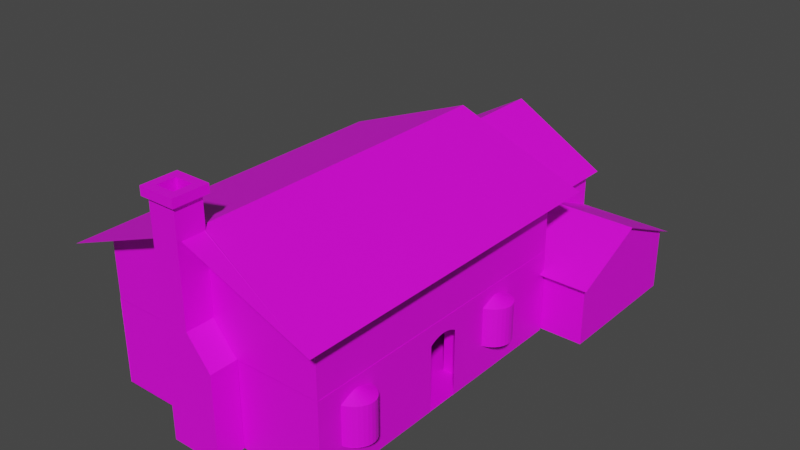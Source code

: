 # Source: Casa.blend  (saved by Blender 2.91.10; exported with 4.5.12 LTS)
import bpy
from mathutils import Matrix  # noqa: F401  (used for matrix-valued properties, if any)

bpy.ops.wm.read_factory_settings(use_empty=True)
scene = bpy.context.scene
scene.name = 'Scene'

# ---- collections
col_collection = bpy.data.collections.new('Collection'); scene.collection.children.link(col_collection)

# ---- images (referenced by path relative to the original .blend; pixels are not part of the script)
import os
ASSET_DIR = os.environ.get("B2B_ASSET_DIR", "")  # directory of the original .blend (textures are referenced by path, not embedded)
HERE = os.path.dirname(os.path.abspath(__file__))  # packed textures are extracted next to this script under _unpacked/

def load_image(name, relpath, width, height, colorspace="sRGB"):
    """Load a texture the original file referenced (path relative to the .blend, or extracted next to this script)."""
    p = next((c for c in (os.path.join(HERE, relpath), os.path.join(ASSET_DIR, relpath)) if relpath and os.path.exists(c)), "")
    if p:
        img = bpy.data.images.load(p, check_existing=True)
        img.name = name
    else:  # same state as the original file: an image datablock whose file is absent (Cycles renders it pink)
        img = bpy.data.images.new(name, width, height)
        img.source = "FILE"
        img.filepath = "//" + (relpath or name)
    img.colorspace_settings.name = colorspace
    return img
img_texturacasa_png = load_image('TexturaCasa.png', 'Texturas/TexturaCasa.png', 1024, 1024, 'sRGB')

# ---- materials (node trees are filled in below, after node groups)
mat_casa = bpy.data.materials.new('Casa')
mat_casa.use_transparent_shadow = False

# ---- material node trees
mat_casa.use_nodes = True; mat_casa.node_tree.nodes.clear()
_N = mat_casa.node_tree.nodes; _L = mat_casa.node_tree.links
n0 = _N.new('ShaderNodeBsdfPrincipled'); n0.name = 'Principled BSDF'; n0.location = (10, 300)
n0.distribution = 'GGX'
n0.subsurface_method = 'BURLEY'
n0.inputs[3].default_value = 1.45
n0.inputs[27].default_value = (0.0, 0.0, 0.0, 1.0)
n0.inputs[28].default_value = 1.0
n1 = _N.new('ShaderNodeOutputMaterial'); n1.name = 'Material Output'; n1.location = (300, 300)
n2 = _N.new('ShaderNodeTexImage'); n2.name = 'Imagen'; n2.location = (-281, 281)
n2.image = img_texturacasa_png
_L.new(n0.outputs[0], n1.inputs[0])
_L.new(n2.outputs[0], n0.inputs[0])
n1.is_active_output = True

# ---- world
world_world = bpy.data.worlds.new('World'); scene.world = world_world
world_world.use_nodes = True; world_world.node_tree.nodes.clear()
_N = world_world.node_tree.nodes; _L = world_world.node_tree.links
n0 = _N.new('ShaderNodeOutputWorld'); n0.name = 'World Output'; n0.location = (300, 300)
n1 = _N.new('ShaderNodeBackground'); n1.name = 'Background'; n1.location = (10, 300)
n1.inputs[0].default_value = (0.05088, 0.05088, 0.05088, 1.0)
_L.new(n1.outputs[0], n0.inputs[0])
n0.is_active_output = True
world_world.color = (0.05088, 0.05088, 0.05088)
world_world.use_sun_shadow = False
world_world.sun_shadow_jitter_overblur = 0.0

# ---- meshes
me_cubo = bpy.data.meshes.new('Cubo')
me_cubo.from_pydata([(3.483, -6.706, 1.035), (3.483, -6.706, 12.24), (-8.068, -6.706, 1.035), (-8.068, -6.706, 12.24), (3.483, 32.87, 1.035), (3.483, 32.87, 12.24), (-8.068, 32.87, 1.035), (-8.068, 32.87, 12.24), (-8.065, -6.696, 12.08), (3.482, -6.696, 12.08), (-8.065, 32.87, 12.08), (3.482, 32.87, 12.08), (-8.065, 32.87, 19.92), (-8.065, -6.696, 19.92), (3.482, -6.696, 19.92), (3.482, 32.87, 19.92), (-2.292, -6.696, 12.08), (-2.292, 32.87, 12.08), (-2.292, -6.696, 26.3), (-2.292, 32.87, 25.67), (-8.961, 35.93, 19.62), (-8.961, -9.763, 19.62), (4.378, -9.763, 19.62), (4.378, 35.93, 19.62), (-2.292, -9.763, 26.26), (-2.292, 35.93, 26.26), (-3.416, -10.3, 0.9717), (-3.416, -10.3, 31.06), (-3.416, -6.708, 0.9717), (-3.416, -6.708, 31.06), (-2.015, -10.3, 0.9717), (-2.015, -10.3, 31.06), (-2.015, -6.708, 1.112), (-2.015, -6.708, 31.06), (-3.18, -9.691, 31.06), (-3.18, -7.313, 31.06), (-2.251, -9.691, 31.06), (-2.251, -7.313, 31.06), (-3.18, -9.691, 11.26), (-3.18, -7.313, 10.73), (-2.251, -9.691, 11.26), (-2.251, -7.313, 10.73), (-3.416, -10.3, 16.02), (-3.416, -6.708, 16.02), (-2.015, -6.708, 16.02), (-2.015, -10.3, 16.02), (-2.009, -6.708, 16.02), (-0.812, -6.708, 0.9717), (-0.812, -10.3, 0.9717), (-2.009, -10.3, 16.02), (-3.416, -6.708, 8.494), (-2.015, -7.482, 7.025), (-2.015, -10.3, 8.494), (-3.416, -10.3, 8.494), (-0.812, -6.708, 8.494), (-0.812, -10.3, 8.494), (-3.416, -10.3, 12.26), (-3.416, -6.708, 12.26), (-2.015, -7.482, 10.0), (-2.015, -10.3, 12.26), (-0.812, -6.708, 12.26), (-0.812, -10.3, 12.26), (-2.292, -9.268, 26.26), (-2.292, -7.284, 26.26), (-2.208, -9.289, 26.18), (-2.223, -7.272, 26.2), (-3.48, -7.264, 25.08), (-3.476, -9.297, 25.09), (-2.292, -7.27, 25.78), (-8.038, 18.35, 1.038), (-2.292, -9.256, 26.17), (3.472, 18.35, 18.13), (-8.038, 18.35, 18.13), (-2.208, -7.247, 25.69), (-2.208, -7.291, 25.7), (-2.214, -9.279, 26.09), (-3.611, -10.8, 31.06), (-3.611, -6.208, 31.06), (-1.82, -10.8, 31.06), (-1.82, -6.208, 31.06), (-3.611, -10.8, 31.06), (-3.611, -6.208, 31.06), (-1.82, -10.8, 31.06), (-1.82, -6.208, 31.06), (-3.611, -10.8, 29.96), (-3.611, -6.208, 29.96), (-1.82, -10.8, 29.96), (-1.82, -6.208, 29.96), (-3.4, -9.708, 29.96), (-3.4, -6.199, 29.96), (-2.031, -10.26, 29.96), (-2.031, -6.748, 29.96), (4.255, -0.2302, 5.008), (4.255, -0.2302, 10.01), (4.303, -0.7065, 5.008), (4.303, -0.7065, 10.01), (4.304, -1.2, 5.008), (4.304, -1.2, 10.01), (4.26, -1.69, 5.008), (4.26, -1.69, 10.01), (4.171, -2.16, 5.008), (4.171, -2.16, 10.01), (4.042, -2.59, 5.008), (4.042, -2.59, 10.01), (3.878, -2.965, 5.008), (3.878, -2.965, 10.01), (3.684, -3.27, 5.008), (3.684, -3.27, 10.01), (3.671, 1.166, 5.008), (3.671, 1.166, 10.01), (3.866, 0.9227, 5.008), (3.866, 0.9227, 10.01), (4.033, 0.6004, 5.008), (4.033, 0.6004, 10.01), (4.164, 0.211, 5.008), (4.164, 0.211, 10.01), (3.122, -1.16, 11.26), (3.12, -1.164, 11.26), (3.118, -1.166, 11.26), (3.481, -1.494, 10.83), (3.482, -3.479, 10.01), (3.48, -1.159, 10.88), (3.481, -1.714, 10.77), (3.481, -3.479, 5.008), (3.479, -1.008, 10.88), (3.482, -0.4436, 10.77), (3.48, -2.017, 10.66), (3.482, -1.318, 10.86), (3.481, -0.8483, 10.86), (3.479, -2.506, 10.46), (3.479, -0.1405, 10.66), (3.481, -0.6683, 10.83), (3.479, 0.372, 10.44), (3.482, 1.3, 5.008), (3.48, 1.301, 10.01), (3.479, 0.3873, 10.44), (3.48, -0.1375, 10.66), (3.479, 0.2283, 10.5), (3.525, 1.317, 5.01), (3.729, 1.137, 5.01), (3.913, 0.8719, 5.01), (4.067, 0.5306, 5.01), (4.187, 0.1266, 5.01), (4.268, -0.3245, 5.01), (4.307, -0.8053, 5.01), (4.302, -1.297, 5.01), (4.254, -1.782, 5.01), (4.164, -2.24, 5.01), (4.036, -2.655, 5.01), (3.875, -3.009, 5.01), (3.686, -3.291, 5.01), (3.478, -3.488, 5.01), (3.478, 1.336, 5.01), (3.483, 1.064, 5.029), (3.483, 1.068, 9.953), (3.483, 0.2331, 10.41), (3.483, 0.06893, 10.5), (3.483, -0.1965, 10.63), (3.483, -0.5013, 10.76), (3.483, -0.785, 10.84), (3.483, -0.9373, 10.86), (3.483, -1.223, 10.86), (3.483, -1.471, 10.81), (3.483, -1.745, 10.71), (3.483, -2.044, 10.59), (3.483, -2.293, 10.49), (3.483, -2.59, 10.34), (3.483, -3.239, 9.979), (3.483, -3.235, 5.067), (3.478, 25.12, 5.01), (3.478, 20.3, 5.01), (3.686, 20.5, 5.01), (3.875, 20.78, 5.01), (4.036, 21.13, 5.01), (4.164, 21.55, 5.01), (4.254, 22.01, 5.01), (4.302, 22.49, 5.01), (4.307, 22.98, 5.01), (4.268, 23.46, 5.01), (4.187, 23.92, 5.01), (4.26, 22.1, 5.008), (4.067, 24.32, 5.01), (4.304, 22.59, 10.01), (3.913, 24.66, 5.01), (4.304, 22.59, 5.008), (3.729, 24.93, 5.01), (3.525, 25.11, 5.01), (3.479, 24.02, 10.5), (3.48, 23.65, 10.66), (3.479, 24.18, 10.44), (3.48, 25.09, 10.01), (3.482, 25.09, 5.008), (3.479, 24.16, 10.44), (3.481, 23.12, 10.83), (4.303, 23.08, 10.01), (3.479, 21.28, 10.46), (4.303, 23.08, 5.008), (3.481, 22.94, 10.86), (3.482, 22.47, 10.86), (3.48, 21.77, 10.66), (4.255, 23.56, 10.01), (3.482, 23.35, 10.77), (3.479, 22.78, 10.88), (4.255, 23.56, 5.008), (3.481, 20.31, 5.008), (3.481, 22.07, 10.77), (3.48, 22.63, 10.88), (3.482, 20.31, 10.01), (3.481, 22.29, 10.83), (4.164, 24.0, 10.01), (4.164, 24.0, 5.008), (4.033, 24.39, 10.01), (4.033, 24.39, 5.008), (3.866, 24.71, 10.01), (3.866, 24.71, 5.008), (3.671, 24.95, 10.01), (3.671, 24.95, 5.008), (3.684, 20.52, 10.01), (3.684, 20.52, 5.008), (3.878, 20.82, 10.01), (3.878, 20.82, 5.008), (4.042, 21.2, 10.01), (4.042, 21.2, 5.008), (4.171, 21.63, 10.01), (4.171, 21.63, 5.008), (4.26, 22.1, 10.01), (3.483, 25.09, 5.032), (3.483, 25.09, 9.979), (3.483, 24.55, 10.25), (3.483, 24.2, 10.42), (3.483, 23.83, 10.59), (3.483, 23.41, 10.74), (3.483, 23.13, 10.82), (3.483, 22.88, 10.86), (3.483, 22.65, 10.87), (3.483, 22.46, 10.85), (3.483, 22.32, 10.81), (3.483, 22.15, 10.77), (3.483, 21.89, 10.68), (3.483, 21.69, 10.6), (3.483, 21.49, 10.52), (3.483, 21.29, 10.45), (3.483, 20.98, 10.28), (3.483, 20.35, 10.0), (3.483, 20.35, 5.019), (-8.068, 4.755, 1.035), (-8.068, 4.761, 9.625), (-8.068, 5.014, 9.794), (-8.068, 5.591, 10.05), (-8.068, 6.242, 10.23), (-8.068, 6.861, 10.28), (-8.068, 7.53, 10.22), (-8.068, 8.159, 10.04), (-8.068, 8.681, 9.792), (-8.068, 8.927, 1.035), (-8.068, 8.927, 9.635), (-8.068, 20.9, 1.035), (-8.068, 14.91, 1.035), (-8.068, 11.92, 1.035), (-8.068, 13.42, 1.035), (-8.068, 14.16, 1.035), (-8.068, 8.927, 5.335), (-8.038, 9.41, 18.13), (3.472, 9.41, 18.13), (-8.038, 9.41, 1.038), (3.472, 9.41, 1.038), (-2.292, -6.696, 1.044), (-2.292, 32.87, 1.044), (3.483, 14.62, 9.989), (3.483, 11.45, 9.981), (3.483, 10.91, 1.035), (3.483, 15.1, 1.035), (3.483, 10.9, 9.676), (3.483, 11.17, 9.85), (3.483, 14.88, 9.869), (3.483, 15.14, 9.689), (3.483, 11.75, 10.12), (3.483, 12.42, 10.3), (3.483, 13.0, 10.36), (3.483, 13.7, 10.3), (3.483, 14.28, 10.15), (-2.292, -4.036, 1.044), (-2.292, -4.01, 9.851), (-2.292, -3.494, 10.06), (-2.292, -2.33, 10.32), (-2.292, -1.024, 10.49), (-2.292, 0.367, 10.54), (-2.292, 1.663, 10.5), (-2.292, 2.979, 10.34), (-2.292, 4.173, 10.05), (-2.292, 4.689, 9.884), (-2.292, 4.675, 1.044), (1.98, 9.41, 1.038), (-0.7139, 9.41, 1.038), (2.002, 9.41, 10.11), (-0.7199, 9.41, 10.1), (-0.4906, 9.41, 10.31), (1.654, 9.41, 10.39), (2.008, 9.41, 10.4), (0.1389, 9.41, 10.71), (1.472, 9.41, 10.58), (1.009, 9.41, 10.74), (0.5791, 9.41, 10.79), (3.472, 18.35, 1.038), (1.98, 18.35, 1.038), (-0.7139, 18.35, 1.038), (2.002, 18.35, 10.11), (-0.7199, 18.35, 10.1), (-0.4906, 18.35, 10.31), (1.654, 18.35, 10.39), (2.008, 18.35, 10.4), (0.1389, 18.35, 10.71), (1.472, 18.35, 10.58), (1.009, 18.35, 10.74), (0.5791, 18.35, 10.79), (-7.84, 32.85, 1.256), (-7.84, 32.85, 14.3), (-7.84, 52.35, 1.256), (-7.84, 52.35, 14.3), (1.089, 32.85, 1.256), (1.089, 32.85, 14.3), (1.089, 52.35, 1.256), (1.089, 52.35, 14.3), (-3.376, 52.35, 1.256), (-3.376, 52.35, 20.99), (-3.376, 32.85, 1.256), (-3.376, 32.85, 20.99), (-8.269, 31.92, 14.08), (-8.269, 53.29, 14.08), (-3.376, 53.29, 21.42), (1.517, 53.29, 14.08), (1.517, 31.92, 14.08), (-3.376, 31.92, 21.42), (0.298, 51.41, 1.252), (0.298, 51.41, 9.347), (5.699, 51.41, 1.252), (5.699, 51.41, 9.347), (0.298, 32.96, 1.252), (0.298, 32.96, 9.347), (5.699, 32.96, 1.252), (5.699, 32.96, 9.347), (5.699, 42.18, 1.252), (5.699, 42.18, 13.5), (0.298, 42.18, 1.252), (0.03875, 52.29, 9.214), (5.958, 52.29, 9.214), (5.958, 42.18, 13.77), (5.958, 32.07, 9.214), (0.03875, 32.07, 9.214), (0.03875, 42.18, 13.77), (3.493, -6.706, 1.035), (3.493, -6.706, 12.24), (3.493, 32.87, 12.24), (3.493, 32.87, 1.035), (3.493, 15.1, 1.035), (3.493, 1.064, 5.029), (3.493, 1.068, 9.953), (3.493, 0.2331, 10.41), (3.493, 0.06893, 10.5), (3.493, -0.1965, 10.63), (3.493, -0.5013, 10.76), (3.493, -0.785, 10.84), (3.493, -0.9373, 10.86), (3.493, -1.223, 10.86), (3.493, -1.471, 10.81), (3.493, -1.745, 10.71), (3.493, -2.044, 10.59), (3.493, -2.293, 10.49), (3.493, -2.59, 10.34), (3.493, -3.239, 9.979), (3.493, -3.235, 5.067), (3.493, 25.09, 5.032), (3.493, 25.09, 9.979), (3.493, 24.55, 10.25), (3.493, 24.2, 10.42), (3.493, 23.83, 10.59), (3.493, 23.41, 10.74), (3.493, 23.13, 10.82), (3.493, 22.88, 10.86), (3.493, 22.65, 10.87), (3.493, 22.46, 10.85), (3.493, 22.32, 10.81), (3.493, 22.15, 10.77), (3.493, 21.89, 10.68), (3.493, 21.69, 10.6), (3.493, 21.49, 10.52), (3.493, 21.29, 10.45), (3.493, 20.98, 10.28), (3.493, 20.35, 10.0), (3.493, 20.35, 5.019), (3.493, 11.45, 9.981), (3.493, 14.62, 9.989), (3.493, 10.91, 1.035), (3.493, 10.9, 9.676), (3.493, 11.17, 9.85), (3.493, 14.88, 9.869), (3.493, 15.14, 9.689), (3.493, 11.75, 10.12), (3.493, 12.42, 10.3), (3.493, 13.0, 10.36), (3.493, 13.7, 10.3), (3.493, 14.28, 10.15), (-8.068, -6.674, 1.035), (3.483, -6.674, 1.035), (3.483, -6.674, 12.24), (-8.068, -6.674, 12.24), (-8.072, -6.706, 12.24), (-8.072, -6.706, 1.035), (-8.072, 4.755, 1.035), (-8.072, 32.87, 12.24), (-8.072, 32.87, 1.035), (-8.072, 4.761, 9.625), (-8.072, 5.014, 9.794), (-8.072, 5.591, 10.05), (-8.072, 6.242, 10.23), (-8.072, 6.861, 10.28), (-8.072, 7.53, 10.22), (-8.072, 8.159, 10.04), (-8.072, 8.681, 9.792), (-8.072, 11.92, 1.035), (-8.072, 8.927, 1.035), (-8.072, 8.927, 9.635), (-8.072, 8.927, 5.335), (-8.072, 20.9, 1.035), (-8.072, 14.91, 1.035), (-8.072, 13.42, 1.035), (-8.072, 14.16, 1.035), (-8.09, -6.706, 12.24), (-8.09, -6.706, 1.035), (-8.09, 4.755, 1.035), (-8.09, 32.87, 12.24), (-8.09, 32.87, 1.035), (-8.09, 4.761, 9.625), (-8.09, 5.014, 9.794), (-8.09, 5.591, 10.05), (-8.09, 6.242, 10.23), (-8.09, 6.861, 10.28), (-8.09, 7.53, 10.22), (-8.09, 8.159, 10.04), (-8.09, 8.681, 9.792), (-8.09, 11.92, 1.035), (-8.09, 8.927, 1.035), (-8.09, 8.927, 9.635), (-8.09, 8.927, 5.335), (-8.09, 20.9, 1.035), (-8.09, 14.91, 1.035), (-8.09, 13.42, 1.035), (-8.09, 14.16, 1.035), (-6.636, -6.674, 9.33), (-5.085, -6.674, 9.336), (-5.054, -6.674, 6.282), (-6.634, -6.674, 6.249), (-8.09, 2.819, 10.02), (-8.09, -4.855, 10.02), (-8.09, -4.801, 4.365), (-8.09, 3.079, 4.287), (5.705, 36.86, 8.908), (5.705, 36.86, 1.272), (5.705, 47.27, 8.908), (5.705, 47.27, 1.272)], [], [(3, 2, 402, 405), (245, 2, 407, 408), (6, 7, 5, 4), (244, 243, 388, 389), (2, 245, 254, 258, 259, 260, 257, 256, 6, 4, 271, 270, 0), (7, 3, 1, 5), (16, 17, 11, 9), (14, 15, 23, 22), (17, 10, 12, 19), (16, 9, 14, 18), (9, 11, 15, 14), (10, 8, 13, 12), (8, 16, 18, 13), (11, 17, 19, 15), (303, 304, 306, 309, 310, 71), (8, 10, 17, 16), (24, 22, 23, 25, 63, 65, 64, 62), (21, 24, 62, 67, 66, 63, 25, 20), (15, 19, 25, 23), (12, 13, 21, 20), (19, 12, 20, 25), (18, 14, 22, 24, 70, 75, 74, 73, 68), (42, 27, 29, 43), (43, 29, 33, 44), (44, 33, 31, 45), (45, 31, 27, 42), (28, 32, 30, 26), (31, 33, 37, 36), (36, 37, 41, 40), (29, 27, 34, 35), (27, 31, 36, 34), (33, 29, 35, 37), (41, 39, 38, 40), (35, 34, 38, 39), (34, 36, 40, 38), (37, 35, 39, 41), (59, 45, 42, 56), (58, 44, 46, 60), (57, 43, 44, 58), (56, 42, 43, 57), (60, 46, 49, 61), (44, 45, 49, 46), (52, 30, 48, 55), (30, 32, 47, 48), (59, 52, 55, 61), (47, 54, 55, 48), (26, 53, 50, 28), (28, 50, 51, 32), (32, 51, 54, 47), (30, 52, 53, 26), (45, 59, 61, 49), (54, 60, 61, 55), (53, 56, 57, 50), (50, 57, 58, 51), (51, 58, 60, 54), (52, 59, 56, 53), (33, 31, 78, 79), (27, 29, 77, 76), (31, 27, 76, 78), (29, 33, 79, 77), (78, 76, 80, 82), (77, 79, 83, 81), (79, 78, 82, 83), (76, 77, 81, 80), (83, 82, 86, 87), (80, 81, 85, 84), (82, 80, 84, 86), (81, 83, 87, 85), (87, 86, 90, 91), (84, 85, 89, 88), (86, 84, 88, 90), (85, 87, 91, 89), (92, 93, 95, 94), (94, 95, 97, 96), (96, 97, 99, 98), (98, 99, 101, 100), (100, 101, 103, 102), (102, 103, 105, 104), (104, 105, 107, 106), (106, 107, 120, 123), (108, 109, 111, 110), (110, 111, 113, 112), (105, 103, 122, 126), (112, 113, 115, 114), (114, 115, 93, 92), (97, 95, 124, 121), (111, 109, 132, 137, 136), (107, 105, 126, 129), (99, 97, 121, 127), (113, 111, 136, 125), (101, 99, 127, 119), (115, 113, 125, 131), (103, 101, 119, 122), (95, 93, 128, 124), (93, 115, 131, 128), (109, 134, 135, 132), (116, 118, 117), (129, 120, 107), (133, 134, 109, 108), (125, 136, 130), (136, 137, 130), (152, 151, 150, 149, 148, 147, 146, 145, 144, 143, 142, 141, 140, 139, 138), (166, 165, 367, 368), (169, 170, 171, 172, 173, 174, 175, 176, 177, 178, 179, 181, 183, 185, 186), (191, 190, 215, 216), (195, 207, 217), (215, 190, 189, 192), (200, 209, 193, 197), (194, 200, 197, 202), (221, 223, 208, 205), (209, 211, 201, 193), (223, 225, 198, 208), (211, 213, 188, 201), (184, 182, 225, 180), (225, 182, 206, 198), (217, 219, 199, 195), (213, 215, 192, 187, 188), (182, 194, 202, 206), (196, 194, 182, 184), (210, 209, 200, 203), (212, 211, 209, 210), (219, 221, 205, 199), (214, 213, 211, 212), (216, 215, 213, 214), (218, 217, 207, 204), (220, 219, 217, 218), (222, 221, 219, 220), (203, 200, 194, 196), (224, 223, 221, 222), (180, 225, 223, 224), (243, 242, 387, 388), (261, 255, 421, 422), (265, 292, 294, 297, 298, 263), (16, 17, 290, 289, 288, 287, 286, 285, 284, 283, 282, 281, 266), (165, 164, 366, 367), (291, 290, 17, 267), (263, 298, 297, 300, 301, 302, 299, 296, 295, 293, 264, 262), (71, 310, 309, 312, 313, 314, 311, 308, 307, 305, 69, 72), (315, 316, 318, 317), (323, 324, 322, 321), (321, 322, 320, 319), (325, 326, 316, 315), (323, 321, 319, 325), (326, 320, 331, 332), (320, 322, 330, 331), (317, 323, 325, 315), (319, 320, 326, 325), (317, 318, 324, 323), (329, 328, 327, 332), (330, 329, 332, 331), (324, 318, 328, 329), (318, 316, 327, 328), (316, 326, 332, 327), (322, 324, 329, 330), (333, 334, 336, 335), (341, 342, 340, 339), (339, 340, 338, 337), (341, 339, 337, 343), (338, 340, 347, 348), (335, 341, 343, 333), (335, 336, 342, 341), (346, 345, 344, 349), (347, 346, 349, 348), (342, 336, 345, 346), (336, 334, 344, 345), (340, 342, 346, 347), (353, 352, 372, 371, 389, 388, 391, 395, 396, 354), (351, 369, 368, 367, 366, 365, 364, 363, 362, 361, 360, 359, 358, 357, 356, 352), (356, 390, 397, 398, 399, 400, 401, 391, 388, 387, 386, 385, 384, 383, 382, 381, 380, 379, 378, 377, 376, 375, 374, 373, 372, 352), (392, 393, 394, 390, 356, 355, 370, 369, 351, 350), (167, 166, 368, 369), (226, 244, 389, 371), (168, 167, 369, 370), (1, 0, 350, 351), (153, 168, 370, 355), (0, 270, 392, 350), (270, 272, 393, 392), (272, 273, 394, 393), (273, 269, 390, 394), (227, 226, 371, 372), (268, 274, 395, 391), (228, 227, 372, 373), (274, 275, 396, 395), (4, 5, 352, 353), (229, 228, 373, 374), (275, 271, 354, 396), (271, 4, 353, 354), (230, 229, 374, 375), (269, 276, 397, 390), (5, 1, 351, 352), (231, 230, 375, 376), (276, 277, 398, 397), (154, 153, 355, 356), (232, 231, 376, 377), (277, 278, 399, 398), (155, 154, 356, 357), (233, 232, 377, 378), (278, 279, 400, 399), (156, 155, 357, 358), (234, 233, 378, 379), (279, 280, 401, 400), (157, 156, 358, 359), (235, 234, 379, 380), (280, 268, 391, 401), (158, 157, 359, 360), (236, 235, 380, 381), (159, 158, 360, 361), (237, 236, 381, 382), (160, 159, 361, 362), (238, 237, 382, 383), (161, 160, 362, 363), (239, 238, 383, 384), (162, 161, 363, 364), (240, 239, 384, 385), (163, 162, 364, 365), (241, 240, 385, 386), (164, 163, 365, 366), (242, 241, 386, 387), (403, 404, 405, 448, 449, 450), (0, 1, 404, 403), (1, 3, 405, 404), (2, 0, 403, 402), (407, 406, 427, 428), (414, 413, 434, 435), (250, 249, 414, 415), (6, 256, 423, 410), (3, 7, 409, 406), (251, 250, 415, 416), (256, 257, 424, 423), (7, 6, 410, 409), (252, 251, 416, 417), (259, 258, 419, 425), (253, 252, 417, 418), (246, 245, 408, 411), (260, 259, 425, 426), (247, 246, 411, 412), (257, 260, 426, 424), (258, 254, 420, 419), (248, 247, 412, 413), (254, 261, 422, 420), (255, 253, 418, 421), (249, 248, 413, 414), (2, 3, 406, 407), (428, 427, 453, 454, 455, 429), (441, 443, 442, 439, 430, 431, 444, 445, 447, 446, 440), (422, 421, 442, 443), (415, 414, 435, 436), (408, 407, 428, 429), (410, 423, 444, 431), (416, 415, 436, 437), (406, 409, 430, 427), (423, 424, 445, 444), (417, 416, 437, 438), (409, 410, 431, 430), (425, 419, 440, 446), (418, 417, 438, 439), (411, 408, 429, 432), (426, 425, 446, 447), (412, 411, 432, 433), (424, 426, 447, 445), (419, 420, 441, 440), (413, 412, 433, 434), (420, 422, 443, 441), (421, 418, 439, 442), (450, 449, 448, 451), (451, 448, 405, 402, 403, 450), (429, 455, 452, 453, 427, 430, 439, 438, 437, 436, 435, 434, 433, 432), (452, 455, 454, 453), (456, 457, 459, 458)])
_uv = me_cubo.uv_layers.new(name='MapaUV')
_uv.uv.foreach_set('vector', [0.1759, 0.9545, 0.1759, 0.9084, 0.1767, 0.9084, 0.1767, 0.9545, 0.4101, 0.9285, 0.4101, 0.9081, 0.4101, 0.9081, 0.4101, 0.9285, 0.01183, 0.9313, 0.05929, 0.9313, 0.05929, 0.9802, 0.01183, 0.9802, 0.9678, 0.1946, 0.9678, 0.1768, 0.9681, 0.1767, 0.9681, 0.1946, 0.4287, 0.9533, 0.4287, 0.9422, 0.4287, 0.9381, 0.4287, 0.9352, 0.4287, 0.9337, 0.4287, 0.933, 0.4287, 0.9323, 0.4287, 0.9264, 0.4287, 0.9148, 0.4399, 0.9148, 0.4399, 0.9321, 0.4399, 0.9362, 0.4399, 0.9533, 0.1214, 0.4082, 0.1214, 0.000829, 0.2403, 0.000829, 0.2403, 0.4082, 0.3218, 0.9166, 0.3218, 0.9701, 0.314, 0.9701, 0.314, 0.9166, 0.1066, 0.989, 0.2266, 0.989, 0.2359, 0.9918, 0.09732, 0.9918, 0.05862, 0.9822, 0.05862, 0.9876, 0.05125, 0.9876, 0.04583, 0.9822, 0.07, 0.9788, 0.06456, 0.9788, 0.06456, 0.9714, 0.07, 0.9654, 0.6118, 0.8618, 0.003765, 0.8618, 0.003765, 0.5952, 0.6118, 0.5952, 0.03253, 0.9735, 0.03253, 0.9363, 0.03991, 0.9363, 0.03991, 0.9735, 0.05921, 0.9767, 0.05921, 0.9822, 0.04583, 0.9822, 0.05183, 0.9767, 0.02754, 0.9856, 0.0221, 0.9856, 0.0221, 0.9728, 0.02754, 0.9782, 0.3068, 0.9593, 0.303, 0.9593, 0.303, 0.9358, 0.3019, 0.9353, 0.3028, 0.935, 0.3068, 0.915, 0.2982, 0.9271, 0.2982, 0.9534, 0.2943, 0.9534, 0.2943, 0.9271, 0.2359, 0.893, 0.2359, 0.9211, 0.09955, 0.9211, 0.09955, 0.893, 0.2285, 0.8911, 0.2285, 0.8933, 0.2345, 0.8934, 0.2344, 0.893, 0.2301, 0.9113, 0.2301, 0.9382, 0.2287, 0.9382, 0.2288, 0.9334, 0.223, 0.9334, 0.2231, 0.9382, 0.09993, 0.9382, 0.09993, 0.9113, 0.1494, 0.958, 0.1741, 0.958, 0.1754, 0.9674, 0.1468, 0.9674, 0.1066, 0.9861, 0.2266, 0.9861, 0.2359, 0.9889, 0.09732, 0.9889, 0.1741, 0.9768, 0.1494, 0.9768, 0.1468, 0.9675, 0.1754, 0.9675, 0.1469, 0.948, 0.1728, 0.9486, 0.1754, 0.9579, 0.147, 0.9579, 0.1472, 0.9564, 0.1476, 0.9565, 0.1484, 0.9504, 0.1484, 0.95, 0.148, 0.95, 0.5305, 0.459, 0.4878, 0.459, 0.4878, 0.4488, 0.5305, 0.4488, 0.4878, 0.5018, 0.4878, 0.4591, 0.4918, 0.4591, 0.4918, 0.5018, 0.0688, 0.9609, 0.0688, 0.9468, 0.07218, 0.9468, 0.07218, 0.9609, 0.7286, 0.05487, 0.7286, 0.5483, 0.4311, 0.5483, 0.4311, 0.05487, 0.4597, 0.4571, 0.4595, 0.3768, 0.6645, 0.3772, 0.6645, 0.4571, 0.5156, 0.4795, 0.5156, 0.4693, 0.5163, 0.471, 0.5163, 0.4778, 0.5305, 0.4488, 0.5373, 0.4488, 0.5373, 0.5066, 0.5305, 0.5051, 0.5149, 0.4795, 0.5149, 0.4693, 0.5156, 0.471, 0.5156, 0.4778, 0.5145, 0.4642, 0.5145, 0.4682, 0.5127, 0.4675, 0.5127, 0.4649, 0.4989, 0.4743, 0.4989, 0.4703, 0.5007, 0.471, 0.5007, 0.4736, 0.5149, 0.4762, 0.5122, 0.4762, 0.5122, 0.4693, 0.5149, 0.4693, 0.5441, 0.5066, 0.5373, 0.5066, 0.5373, 0.4503, 0.5441, 0.4488, 0.5494, 0.5051, 0.5468, 0.5051, 0.5468, 0.4488, 0.5494, 0.4488, 0.5441, 0.4488, 0.5468, 0.4488, 0.5468, 0.5066, 0.5441, 0.5066, 0.4931, 0.4129, 0.4931, 0.3142, 0.5298, 0.3142, 0.5298, 0.4129, 0.7603, 0.9253, 0.7603, 0.9867, 0.7597, 0.9869, 0.7472, 0.9489, 0.4097, 0.7136, 0.4106, 0.6749, 0.425, 0.6752, 0.425, 0.7377, 0.502, 0.4591, 0.5127, 0.4591, 0.5127, 0.4693, 0.502, 0.4693, 0.502, 0.4591, 0.502, 0.4703, 0.4918, 0.4703, 0.4918, 0.4591, 0.8184, 0.2191, 0.8184, 0.2078, 0.8186, 0.2078, 0.8186, 0.2191, 0.6536, 0.5432, 0.4563, 0.5432, 0.4563, 0.5116, 0.6536, 0.5116, 0.6645, 0.5258, 0.4595, 0.5263, 0.4597, 0.4572, 0.6645, 0.4572, 0.5983, 0.3142, 0.5983, 0.4129, 0.5667, 0.4129, 0.5667, 0.3142, 0.000829, 0.9984, 0.000829, 0.921, 0.03777, 0.921, 0.03777, 0.9984, 0.07637, 0.921, 0.07637, 0.9984, 0.03943, 0.9984, 0.03943, 0.921, 0.7637, 0.8462, 0.7637, 0.9236, 0.7472, 0.9085, 0.7492, 0.8471, 0.9042, 0.3767, 0.9019, 0.3154, 0.9166, 0.3003, 0.9166, 0.3777, 0.7291, 0.04708, 0.7291, 0.5554, 0.431, 0.5554, 0.431, 0.04708, 0.6261, 0.4158, 0.5984, 0.3236, 0.6277, 0.3142, 0.6277, 0.4153, 0.01432, 0.9783, 0.01432, 0.9396, 0.05127, 0.9396, 0.05127, 0.9783, 0.502, 0.48, 0.502, 0.4693, 0.5122, 0.4693, 0.5122, 0.48, 0.1424, 0.8969, 0.1537, 0.8599, 0.1627, 0.8869, 0.1537, 0.9162, 0.5603, 0.9392, 0.5603, 0.9698, 0.5455, 0.993, 0.5455, 0.9543, 0.5299, 0.4129, 0.5299, 0.3142, 0.5666, 0.3142, 0.5666, 0.4129, 0.9647, 0.7918, 0.9647, 0.8288, 0.9627, 0.8339, 0.9627, 0.7867, 0.4975, 0.4717, 0.4975, 0.4819, 0.4969, 0.4833, 0.4969, 0.4703, 0.4975, 0.4748, 0.4975, 0.4709, 0.4989, 0.4703, 0.4989, 0.4754, 0.5127, 0.4636, 0.5127, 0.4596, 0.5142, 0.4591, 0.5142, 0.4641, 0.1555, 0.9613, 0.1555, 0.943, 0.1558, 0.943, 0.1558, 0.9613, 0.9661, 0.1767, 0.9661, 0.1951, 0.9658, 0.1951, 0.9658, 0.1768, 0.1178, 0.8563, 0.1648, 0.8563, 0.1648, 0.8572, 0.1178, 0.8572, 0.8005, 0.1874, 0.7536, 0.1874, 0.7536, 0.1866, 0.8005, 0.1866, 0.515, 0.4863, 0.502, 0.4863, 0.502, 0.4832, 0.515, 0.4832, 0.515, 0.4831, 0.502, 0.4831, 0.502, 0.48, 0.515, 0.48, 0.4918, 0.4703, 0.4969, 0.4703, 0.4969, 0.4734, 0.4918, 0.4734, 0.4364, 0.3942, 0.4548, 0.3942, 0.4548, 0.4056, 0.4364, 0.4056, 0.9648, 0.7378, 0.9648, 0.785, 0.9627, 0.7795, 0.9627, 0.7433, 0.4266, 0.7222, 0.4266, 0.675, 0.4288, 0.6749, 0.4288, 0.711, 0.7645, 0.7741, 0.7645, 0.7925, 0.7533, 0.7904, 0.759, 0.7763, 0.9063, 0.3793, 0.9063, 0.4036, 0.9009, 0.4017, 0.9059, 0.388, 0.798, 0.8553, 0.798, 0.6046, 0.822, 0.6046, 0.822, 0.8553, 0.7966, 0.8542, 0.7966, 0.6046, 0.8212, 0.6046, 0.8212, 0.8542, 0.8151, 0.8548, 0.8151, 0.6041, 0.8399, 0.6041, 0.8399, 0.8548, 0.848, 0.8559, 0.848, 0.6029, 0.8722, 0.6029, 0.8722, 0.8559, 0.7621, 0.8587, 0.7621, 0.6038, 0.785, 0.6038, 0.785, 0.8587, 0.8235, 0.606, 0.8235, 0.8587, 0.8028, 0.8587, 0.8028, 0.606, 0.8113, 0.8605, 0.8113, 0.6045, 0.8298, 0.6045, 0.8298, 0.8605, 0.7868, 0.6058, 0.7868, 0.8593, 0.7721, 0.8593, 0.7721, 0.6058, 0.8235, 0.6092, 0.8235, 0.8621, 0.8077, 0.8621, 0.8077, 0.6092, 0.8391, 0.6102, 0.8391, 0.8611, 0.8209, 0.8611, 0.8209, 0.6102, 0.1339, 0.9243, 0.1306, 0.922, 0.1326, 0.9091, 0.1339, 0.9121, 0.8587, 0.854, 0.8587, 0.6049, 0.8792, 0.6049, 0.8792, 0.854, 0.7676, 0.8567, 0.7676, 0.6038, 0.7904, 0.6038, 0.7904, 0.8567, 0.13, 0.9042, 0.13, 0.9091, 0.1179, 0.9061, 0.1179, 0.9046, 0.1135, 0.9199, 0.1161, 0.9182, 0.1161, 0.9275, 0.1158, 0.9291, 0.1149, 0.9329, 0.1399, 0.9234, 0.1369, 0.9213, 0.1384, 0.9091, 0.1399, 0.9143, 0.1179, 0.9093, 0.1228, 0.9091, 0.1228, 0.9212, 0.1212, 0.921, 0.1339, 0.9113, 0.1369, 0.9091, 0.1369, 0.9222, 0.1357, 0.9253, 0.1216, 0.9368, 0.1171, 0.9347, 0.1201, 0.9226, 0.1216, 0.9238, 0.7933, 0.9078, 0.7967, 0.9053, 0.7967, 0.9198, 0.7955, 0.9219, 0.791, 0.924, 0.7871, 0.9216, 0.7896, 0.9091, 0.791, 0.911, 0.1135, 0.9062, 0.1179, 0.9042, 0.1179, 0.9173, 0.1165, 0.9182, 0.1229, 0.9115, 0.1267, 0.9091, 0.1267, 0.923, 0.1255, 0.9244, 0.1201, 0.9224, 0.1221, 0.9212, 0.1221, 0.9311, 0.122, 0.9318, 0.7085, 0.2908, 0.7085, 0.2909, 0.7085, 0.2909, 0.1201, 0.9212, 0.1201, 0.932, 0.1179, 0.9301, 0.7681, 0.8487, 0.768, 0.604, 0.7794, 0.604, 0.7794, 0.8487, 0.7586, 0.7942, 0.7586, 0.7959, 0.7586, 0.7958, 0.7551, 0.7959, 0.7551, 0.7942, 0.7551, 0.7959, 0.1121, 0.9058, 0.1121, 0.9933, 0.1083, 0.9898, 0.1049, 0.9847, 0.102, 0.9782, 0.09964, 0.9707, 0.09801, 0.9624, 0.09713, 0.9536, 0.09705, 0.9446, 0.09775, 0.9359, 0.09922, 0.9277, 0.1014, 0.9204, 0.1042, 0.9142, 0.1075, 0.9094, 0.1112, 0.9061, 0.3536, 0.4019, 0.3536, 0.4053, 0.3535, 0.4053, 0.3535, 0.4019, 0.1115, 0.9029, 0.1115, 0.9838, 0.108, 0.9805, 0.1049, 0.9758, 0.1022, 0.9698, 0.1, 0.9629, 0.09851, 0.9552, 0.0977, 0.9471, 0.09762, 0.9388, 0.09827, 0.9308, 0.09963, 0.9232, 0.1016, 0.9164, 0.1042, 0.9107, 0.1073, 0.9062, 0.1107, 0.9032, 0.8702, 0.6061, 0.8703, 0.868, 0.8581, 0.868, 0.8581, 0.6061, 0.1325, 0.9345, 0.1325, 0.9388, 0.1317, 0.9381, 0.1303, 0.935, 0.1311, 0.9345, 0.1311, 0.9385, 0.1311, 0.9387, 0.7855, 0.9086, 0.7928, 0.9042, 0.7928, 0.9304, 0.7905, 0.9329, 0.122, 0.9289, 0.1238, 0.9281, 0.1238, 0.9334, 0.1232, 0.9337, 0.8001, 0.9321, 0.7928, 0.9276, 0.7976, 0.9042, 0.8001, 0.9077, 0.1303, 0.9291, 0.1317, 0.9281, 0.1317, 0.9337, 0.1312, 0.9345, 0.1255, 0.9336, 0.1238, 0.9328, 0.1249, 0.9281, 0.1255, 0.9286, 0.1317, 0.929, 0.1328, 0.9281, 0.1328, 0.9333, 0.1324, 0.9345, 0.8242, 0.6018, 0.8242, 0.8633, 0.7984, 0.8633, 0.7984, 0.6018, 0.1303, 0.9281, 0.1303, 0.9301, 0.1255, 0.93, 0.1256, 0.9293, 0.1232, 0.9394, 0.122, 0.9386, 0.1226, 0.9337, 0.1232, 0.9358, 0.1328, 0.9288, 0.1339, 0.9281, 0.1339, 0.9318, 0.1337, 0.9324, 0.1334, 0.934, 0.1286, 0.9336, 0.1286, 0.9356, 0.1238, 0.9344, 0.1238, 0.9338, 0.85, 0.6018, 0.85, 0.8633, 0.8242, 0.8633, 0.8242, 0.6018, 0.7915, 0.6065, 0.7915, 0.8648, 0.7682, 0.8648, 0.7682, 0.6065, 0.8292, 0.6057, 0.8292, 0.8652, 0.8079, 0.8652, 0.8079, 0.6057, 0.1303, 0.9361, 0.129, 0.9352, 0.1298, 0.9301, 0.1303, 0.9313, 0.8487, 0.6055, 0.8487, 0.865, 0.8299, 0.865, 0.8299, 0.6055, 0.8077, 0.606, 0.8077, 0.8654, 0.7916, 0.8654, 0.7916, 0.606, 0.784, 0.6014, 0.784, 0.8637, 0.7687, 0.8637, 0.7687, 0.6014, 0.8336, 0.6025, 0.8336, 0.8632, 0.8148, 0.8632, 0.8148, 0.6025, 0.855, 0.6025, 0.855, 0.8633, 0.8337, 0.8633, 0.8337, 0.6025, 0.8758, 0.6019, 0.8758, 0.8631, 0.8508, 0.8631, 0.8508, 0.6019, 0.8745, 0.6029, 0.8745, 0.8636, 0.851, 0.8636, 0.851, 0.6029, 0.7951, 0.6016, 0.7951, 0.8635, 0.7701, 0.8635, 0.7701, 0.6016, 0.7185, 0.282, 0.7185, 0.2887, 0.7184, 0.2887, 0.7184, 0.282, 0.0, 0.0, 0.0, 0.0, 0.0, 0.0, 0.0, 0.0, 0.3013, 0.9713, 0.2964, 0.9713, 0.2965, 0.9416, 0.295, 0.941, 0.2962, 0.9406, 0.3013, 0.9154, 0.3092, 0.9139, 0.3092, 0.9643, 0.306, 0.93, 0.3065, 0.9284, 0.307, 0.9262, 0.3071, 0.9245, 0.3071, 0.9229, 0.3071, 0.9211, 0.3069, 0.9194, 0.3066, 0.918, 0.3063, 0.9173, 0.2951, 0.9172, 0.2951, 0.9138, 0.6996, 0.287, 0.6968, 0.287, 0.6968, 0.2869, 0.6996, 0.2869, 0.3239, 0.9512, 0.3121, 0.9512, 0.3092, 0.9138, 0.3239, 0.9138, 0.3239, 0.9138, 0.3342, 0.9157, 0.3342, 0.9162, 0.3339, 0.9164, 0.3337, 0.917, 0.3337, 0.9176, 0.3338, 0.9182, 0.3343, 0.919, 0.3346, 0.9193, 0.3466, 0.9193, 0.3466, 0.9291, 0.3239, 0.9291, 0.2817, 0.9744, 0.2854, 0.9547, 0.2863, 0.9547, 0.2868, 0.9552, 0.288, 0.9556, 0.2891, 0.9557, 0.2902, 0.9555, 0.2918, 0.9545, 0.2924, 0.954, 0.2924, 0.9309, 0.311, 0.9309, 0.311, 0.9744, 0.05225, 0.9468, 0.06452, 0.9468, 0.06452, 0.9651, 0.05225, 0.9651, 0.05925, 0.9837, 0.05925, 0.9652, 0.06345, 0.9715, 0.06345, 0.9837, 0.05222, 0.9651, 0.03995, 0.9651, 0.03995, 0.9468, 0.05222, 0.9468, 0.335, 0.9425, 0.335, 0.7393, 0.381, 0.8083, 0.381, 0.9425, 0.4449, 0.9429, 0.4449, 0.9508, 0.4102, 0.9508, 0.4102, 0.9429, 0.7533, 0.7688, 0.7533, 0.6859, 0.7633, 0.6816, 0.7633, 0.7725, 0.1739, 0.9919, 0.2331, 0.9919, 0.2359, 0.9934, 0.1711, 0.9934, 0.4181, 0.9428, 0.4102, 0.9428, 0.4102, 0.9081, 0.4181, 0.9081, 0.3416, 0.9775, 0.3416, 0.9601, 0.3476, 0.9512, 0.3476, 0.9775, 0.06456, 0.9654, 0.06456, 0.9531, 0.06876, 0.9468, 0.06876, 0.9654, 0.1838, 0.9253, 0.1838, 0.951, 0.1217, 0.951, 0.1217, 0.9253, 0.1443, 0.9479, 0.1443, 0.9212, 0.2091, 0.9212, 0.2091, 0.9479, 0.1497, 0.9769, 0.1741, 0.9769, 0.1754, 0.9798, 0.1486, 0.9798, 0.1471, 0.984, 0.2062, 0.984, 0.2091, 0.9855, 0.1443, 0.9855, 0.1743, 0.8642, 0.1743, 0.947, 0.1643, 0.9507, 0.1643, 0.8599, 0.1499, 0.9799, 0.1743, 0.9799, 0.1754, 0.9828, 0.1486, 0.9828, 0.06291, 0.9414, 0.07053, 0.9414, 0.07053, 0.9465, 0.06291, 0.9465, 0.03991, 0.9822, 0.02838, 0.9822, 0.03229, 0.9735, 0.03991, 0.9735, 0.07053, 0.9414, 0.06291, 0.9414, 0.06291, 0.9363, 0.07053, 0.9363, 0.4181, 0.9342, 0.4181, 0.9178, 0.4278, 0.9178, 0.4278, 0.9342, 0.1522, 0.9946, 0.1358, 0.9946, 0.1351, 0.9919, 0.153, 0.9919, 0.4181, 0.9081, 0.4346, 0.9081, 0.4346, 0.9177, 0.4181, 0.9177, 0.05921, 0.9652, 0.05921, 0.9728, 0.05053, 0.9767, 0.05053, 0.9652, 0.2091, 0.9659, 0.1755, 0.9659, 0.1755, 0.948, 0.2091, 0.948, 0.2091, 0.984, 0.1755, 0.984, 0.1755, 0.966, 0.2091, 0.966, 0.2356, 0.9957, 0.2049, 0.9957, 0.2023, 0.9946, 0.2359, 0.9946, 0.1539, 0.9919, 0.1702, 0.9919, 0.171, 0.9946, 0.1531, 0.9946, 0.2049, 0.9934, 0.2356, 0.9934, 0.2359, 0.9945, 0.2023, 0.9945, 0.03831, 0.7756, 0.01161, 0.7756, 0.017, 0.7571, 0.02879, 0.7571, 0.02882, 0.7458, 0.01694, 0.7458, 0.01698, 0.7321, 0.01726, 0.7327, 0.01769, 0.7334, 0.03831, 0.7333, 0.06273, 0.8494, 0.0591, 0.8441, 0.05965, 0.8431, 0.05985, 0.8426, 0.06001, 0.8422, 0.06018, 0.8417, 0.06033, 0.8413, 0.0604, 0.8409, 0.06039, 0.8403, 0.06013, 0.8383, 0.05906, 0.8378, 0.05802, 0.8371, 0.057, 0.8366, 0.05597, 0.8361, 0.0551, 0.8345, 0.06273, 0.7756, 0.0673, 0.8507, 0.06546, 0.8314, 0.06574, 0.8306, 0.06601, 0.829, 0.06623, 0.8226, 0.06595, 0.8216, 0.06565, 0.8208, 0.06537, 0.8203, 0.06446, 0.8126, 0.06473, 0.8117, 0.0649, 0.8112, 0.06504, 0.8107, 0.06509, 0.8105, 0.0652, 0.8101, 0.06537, 0.8094, 0.06545, 0.8087, 0.06556, 0.8081, 0.06579, 0.7999, 0.06541, 0.7993, 0.06505, 0.7987, 0.06472, 0.798, 0.06431, 0.7971, 0.06388, 0.7962, 0.06345, 0.7954, 0.06275, 0.7942, 0.0673, 0.7756, 0.01316, 0.8023, 0.01317, 0.7817, 0.01254, 0.7813, 0.01161, 0.7809, 0.03658, 0.7811, 0.03659, 0.7928, 0.04682, 0.7927, 0.04683, 0.781, 0.05508, 0.7756, 0.05508, 0.8023, 0.7132, 0.282, 0.7132, 0.2889, 0.713, 0.2889, 0.713, 0.282, 0.8647, 0.9695, 0.8647, 0.9522, 0.865, 0.9522, 0.865, 0.9695, 0.8631, 0.9522, 0.8631, 0.9699, 0.8628, 0.9699, 0.8628, 0.9522, 0.8184, 0.2061, 0.8184, 0.1794, 0.8189, 0.1794, 0.8189, 0.2061, 0.8667, 0.9687, 0.8667, 0.9522, 0.867, 0.9522, 0.867, 0.9687, 0.9392, 0.6668, 0.9392, 0.7004, 0.9386, 0.7004, 0.9386, 0.6668, 0.9529, 0.9326, 0.9529, 0.9561, 0.9525, 0.9561, 0.9525, 0.9326, 0.6898, 0.2869, 0.6898, 0.2902, 0.6897, 0.2902, 0.6897, 0.2869, 0.4211, 0.67, 0.4211, 0.6733, 0.421, 0.6733, 0.421, 0.67, 0.8588, 0.9699, 0.8588, 0.9522, 0.8591, 0.9522, 0.8591, 0.9699, 0.4288, 0.673, 0.4258, 0.673, 0.4258, 0.6729, 0.4288, 0.6729, 0.3483, 0.4019, 0.3483, 0.4082, 0.3482, 0.4082, 0.3482, 0.4019, 0.4664, 0.407, 0.4632, 0.407, 0.4632, 0.4069, 0.4664, 0.4069, 0.9391, 0.702, 0.9391, 0.7287, 0.9386, 0.7288, 0.9386, 0.702, 0.4138, 0.6701, 0.4097, 0.6701, 0.4097, 0.67, 0.4138, 0.67, 0.1555, 0.9413, 0.1555, 0.9178, 0.1559, 0.9178, 0.1559, 0.9413, 0.9392, 0.6315, 0.9392, 0.6652, 0.9386, 0.6652, 0.9386, 0.6315, 0.4546, 0.4073, 0.4505, 0.4073, 0.4505, 0.4072, 0.4546, 0.4072, 0.4131, 0.6719, 0.4097, 0.6719, 0.4097, 0.6718, 0.4131, 0.6718, 0.718, 0.2792, 0.718, 0.2289, 0.7189, 0.2289, 0.7189, 0.2792, 0.4488, 0.4073, 0.4442, 0.4073, 0.4442, 0.4072, 0.4488, 0.4072, 0.7149, 0.282, 0.7149, 0.2887, 0.7148, 0.2887, 0.7148, 0.282, 0.8608, 0.9699, 0.8608, 0.9522, 0.8611, 0.9522, 0.8611, 0.9699, 0.6934, 0.2869, 0.6934, 0.2899, 0.6933, 0.2899, 0.6933, 0.2869, 0.3501, 0.4019, 0.3501, 0.4079, 0.35, 0.4079, 0.35, 0.4019, 0.7114, 0.282, 0.7114, 0.2898, 0.7112, 0.2898, 0.7112, 0.282, 0.7013, 0.2869, 0.7013, 0.2895, 0.7012, 0.2895, 0.7012, 0.2869, 0.7167, 0.282, 0.7167, 0.2887, 0.7166, 0.2887, 0.7166, 0.282, 0.715, 0.2907, 0.713, 0.2907, 0.713, 0.2906, 0.715, 0.2906, 0.6991, 0.2906, 0.6968, 0.2906, 0.6968, 0.2905, 0.6991, 0.2905, 0.4426, 0.4073, 0.4364, 0.4073, 0.4364, 0.4072, 0.4426, 0.4072, 0.4229, 0.67, 0.4229, 0.6731, 0.4228, 0.6731, 0.4228, 0.67, 0.7068, 0.2909, 0.7048, 0.2909, 0.7048, 0.2908, 0.7068, 0.2908, 0.4194, 0.6701, 0.4154, 0.6701, 0.4154, 0.67, 0.4194, 0.67, 0.3551, 0.4073, 0.3517, 0.4073, 0.3517, 0.4072, 0.3551, 0.4072, 0.7181, 0.2907, 0.7166, 0.2907, 0.7166, 0.2906, 0.7181, 0.2906, 0.4185, 0.6719, 0.4154, 0.6719, 0.4154, 0.6718, 0.4185, 0.6718, 0.7535, 0.7942, 0.7535, 0.796, 0.7533, 0.796, 0.7533, 0.7942, 0.7569, 0.7942, 0.7569, 0.7958, 0.7568, 0.7958, 0.7568, 0.7942, 0.6996, 0.2888, 0.6968, 0.2888, 0.6968, 0.2887, 0.6996, 0.2887, 0.6951, 0.2869, 0.6951, 0.2899, 0.695, 0.2899, 0.695, 0.2869, 0.7066, 0.2869, 0.7066, 0.2892, 0.7065, 0.2892, 0.7065, 0.2869, 0.703, 0.2895, 0.703, 0.2869, 0.7031, 0.2869, 0.7031, 0.2895, 0.7049, 0.2869, 0.7049, 0.2892, 0.7048, 0.2892, 0.7048, 0.2869, 0.6916, 0.2869, 0.6916, 0.2899, 0.6915, 0.2899, 0.6915, 0.2869, 0.7084, 0.2869, 0.7084, 0.2891, 0.7083, 0.2891, 0.7083, 0.2869, 0.3554, 0.4019, 0.3554, 0.4052, 0.3553, 0.4052, 0.3553, 0.4019, 0.3518, 0.4019, 0.3518, 0.4055, 0.3517, 0.4055, 0.3517, 0.4019, 0.05049, 0.976, 0.03995, 0.976, 0.03995, 0.9652, 0.04269, 0.9665, 0.04268, 0.968, 0.04556, 0.968, 0.9525, 0.931, 0.9525, 0.8848, 0.9533, 0.8848, 0.9533, 0.931, 0.1759, 0.9067, 0.1759, 0.8599, 0.1767, 0.8599, 0.1767, 0.9067, 0.9533, 0.8363, 0.9533, 0.8832, 0.9525, 0.8832, 0.9525, 0.8363, 0.1759, 0.9084, 0.1759, 0.9545, 0.1759, 0.9545, 0.1759, 0.9084, 0.0, 0.0, 0.0, 0.0, 0.0, 0.0, 0.0, 0.0, 0.0, 0.0, 0.0, 0.0, 0.0, 0.0, 0.0, 0.0, 0.4101, 0.9786, 0.4101, 0.9573, 0.4101, 0.9573, 0.4101, 0.9786, 0.1214, 0.000829, 0.1214, 0.4082, 0.1214, 0.4082, 0.1214, 0.000829, 0.0, 0.0, 0.0, 0.0, 0.0, 0.0, 0.0, 0.0, 0.4101, 0.9573, 0.4101, 0.9466, 0.4101, 0.9466, 0.4101, 0.9573, 0.1178, 0.7393, 0.1178, 0.8547, 0.1178, 0.8547, 0.1178, 0.7393, 0.0, 0.0, 0.0, 0.0, 0.0, 0.0, 0.0, 0.0, 0.4101, 0.944, 0.4101, 0.9413, 0.4101, 0.9413, 0.4101, 0.944, 0.0, 0.0, 0.0, 0.0, 0.0, 0.0, 0.0, 0.0, 0.0, 0.0, 0.0, 0.0, 0.0, 0.0, 0.0, 0.0, 0.4101, 0.9453, 0.4101, 0.944, 0.4101, 0.944, 0.4101, 0.9453, 0.0, 0.0, 0.0, 0.0, 0.0, 0.0, 0.0, 0.0, 0.4101, 0.9466, 0.4101, 0.9453, 0.4101, 0.9453, 0.4101, 0.9466, 0.4101, 0.9413, 0.4101, 0.936, 0.4101, 0.936, 0.4101, 0.9413, 0.0, 0.0, 0.0, 0.0, 0.0, 0.0, 0.0, 0.0, 0.0, 0.0, 0.0, 0.0, 0.0, 0.0, 0.0, 0.0, 0.0, 0.0, 0.0, 0.0, 0.0, 0.0, 0.0, 0.0, 0.0, 0.0, 0.0, 0.0, 0.0, 0.0, 0.0, 0.0, 0.1759, 0.9084, 0.1759, 0.9545, 0.1759, 0.9545, 0.1759, 0.9084, 0.445, 0.3501, 0.4964, 0.3505, 0.4862, 0.3589, 0.4602, 0.3589, 0.4597, 0.3947, 0.4446, 0.4027, 0.4991, 0.4023, 0.4991, 0.3823, 0.4991, 0.3623, 0.4964, 0.3605, 0.6107, 0.3501, 0.6107, 0.4023, 0.5549, 0.4023, 0.527, 0.4023, 0.5235, 0.4023, 0.52, 0.4023, 0.5131, 0.4023, 0.0, 0.0, 0.0, 0.0, 0.0, 0.0, 0.0, 0.0, 0.0, 0.0, 0.0, 0.0, 0.0, 0.0, 0.0, 0.0, 0.4101, 0.9285, 0.4101, 0.9081, 0.4101, 0.9081, 0.4101, 0.9285, 0.4101, 0.9786, 0.4101, 0.9573, 0.4101, 0.9573, 0.4101, 0.9786, 0.0, 0.0, 0.0, 0.0, 0.0, 0.0, 0.0, 0.0, 0.1214, 0.000829, 0.1214, 0.4082, 0.1214, 0.4082, 0.1214, 0.000829, 0.4101, 0.9573, 0.4101, 0.9466, 0.4101, 0.9466, 0.4101, 0.9573, 0.0, 0.0, 0.0, 0.0, 0.0, 0.0, 0.0, 0.0, 0.1178, 0.7393, 0.1178, 0.8547, 0.1178, 0.8547, 0.1178, 0.7393, 0.4101, 0.944, 0.4101, 0.9413, 0.4101, 0.9413, 0.4101, 0.944, 0.0, 0.0, 0.0, 0.0, 0.0, 0.0, 0.0, 0.0, 0.0, 0.0, 0.0, 0.0, 0.0, 0.0, 0.0, 0.0, 0.4101, 0.9453, 0.4101, 0.944, 0.4101, 0.944, 0.4101, 0.9453, 0.0, 0.0, 0.0, 0.0, 0.0, 0.0, 0.0, 0.0, 0.4101, 0.9466, 0.4101, 0.9453, 0.4101, 0.9453, 0.4101, 0.9466, 0.4101, 0.9413, 0.4101, 0.936, 0.4101, 0.936, 0.4101, 0.9413, 0.0, 0.0, 0.0, 0.0, 0.0, 0.0, 0.0, 0.0, 0.0, 0.0, 0.0, 0.0, 0.0, 0.0, 0.0, 0.0, 0.0, 0.0, 0.0, 0.0, 0.0, 0.0, 0.0, 0.0, 0.3367, 0.877, 0.5286, 0.8737, 0.5286, 0.6173, 0.335, 0.6156, 0.04559, 0.9665, 0.04269, 0.9665, 0.03995, 0.9652, 0.05049, 0.9652, 0.05049, 0.976, 0.04556, 0.968, 0.4446, 0.4027, 0.4597, 0.3947, 0.4861, 0.3941, 0.4862, 0.3589, 0.4964, 0.3505, 0.4964, 0.5321, 0.4835, 0.4334, 0.4849, 0.4303, 0.4863, 0.4252, 0.4874, 0.4127, 0.4868, 0.4098, 0.486, 0.4068, 0.4848, 0.4042, 0.484, 0.403, 0.3215, 0.8157, 0.3139, 0.6494, 0.5426, 0.6516, 0.5443, 0.8157, 0.3961, 0.2724, 0.3961, 0.5473, 0.02105, 0.5473, 0.02105, 0.2724])
me_cubo.materials.append(mat_casa)
me_cubo.use_remesh_fix_poles = True
me_cubo.use_remesh_preserve_attributes = False
me_cubo.use_mirror_vertex_groups = False
me_cubo.update()

# ---- objects
ob_cubo = bpy.data.objects.new('Cubo', me_cubo)

# ---- transforms, parenting, visibility, modifiers, constraints
ob_cubo.location = (0.0, 0.0, 1.063)
ob_cubo.scale = (3.819, 1.467, 1.467)
ob_cubo.lineart.crease_threshold = 0.0

# ---- collection membership
col_collection.objects.link(ob_cubo)

# ---- scene / render settings (as saved in the file)
scene.frame_start = 1; scene.frame_end = 250; scene.frame_set(280)
scene.render.engine = 'BLENDER_EEVEE_NEXT'
scene.cycles.use_denoising = False
scene.cycles.samples = 128
scene.cycles.sampling_pattern = 'TABULATED_SOBOL'
scene.cycles.use_adaptive_sampling = False
scene.cycles.use_light_tree = False
scene.view_settings.view_transform = 'Filmic'
bpy.context.view_layer.update()

# ---- added for rendering (the .blend has no active camera and no usable light): camera, sun
cam_auto = bpy.data.cameras.new('AutoCamera')
cam_auto.lens = 50.0
cam_auto.sensor_width = 36.0
cam_auto.clip_end = 1923.48
ob_auto_camera = bpy.data.objects.new('AutoCamera', cam_auto)
scene.collection.objects.link(ob_auto_camera)
ob_auto_camera.location = (103.866, -100.354, 112.239)
ob_auto_camera.rotation_euler = (1.09748, -7.21219e-08, 0.694738)
scene.camera = ob_auto_camera
light_auto_sun = bpy.data.lights.new('AutoSun', 'SUN')
light_auto_sun.energy = 3.0
light_auto_sun.angle = 0.0523599
ob_auto_sun = bpy.data.objects.new('AutoSun', light_auto_sun)
scene.collection.objects.link(ob_auto_sun)
ob_auto_sun.rotation_euler = (0.872665, 0.174533, 0.523599)
bpy.context.view_layer.update()
